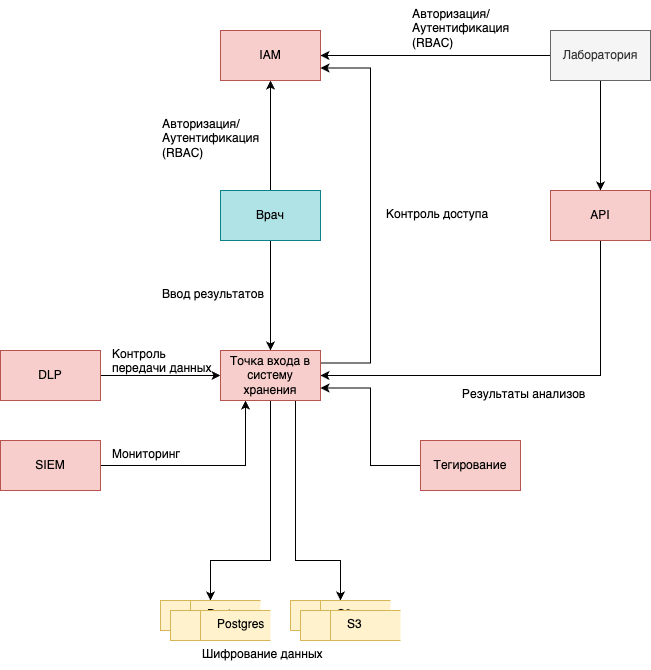

The diagram above was exported from draw.io. Its source (the exported page's mxGraphModel, read from the mxfile embedded in the PNG):
<mxGraphModel dx="1521" dy="-185" grid="1" gridSize="10" guides="1" tooltips="1" connect="1" arrows="1" fold="1" page="1" pageScale="1" pageWidth="827" pageHeight="1169" math="0" shadow="0">
  <root>
    <mxCell id="bkpjM55Ayrw1I2s300PP-0" />
    <mxCell id="bkpjM55Ayrw1I2s300PP-1" parent="bkpjM55Ayrw1I2s300PP-0" />
    <mxCell id="bkpjM55Ayrw1I2s300PP-4" style="edgeStyle=orthogonalEdgeStyle;rounded=0;orthogonalLoop=1;jettySize=auto;html=1;exitX=0.5;exitY=1;exitDx=0;exitDy=0;entryX=0.5;entryY=0;entryDx=0;entryDy=0;" edge="1" parent="bkpjM55Ayrw1I2s300PP-1" source="bkpjM55Ayrw1I2s300PP-5" target="OiLvTgojJ3MyHtZET5q2-3">
      <mxGeometry relative="1" as="geometry">
        <mxPoint x="300" y="1770" as="targetPoint" />
      </mxGeometry>
    </mxCell>
    <mxCell id="OiLvTgojJ3MyHtZET5q2-11" style="edgeStyle=orthogonalEdgeStyle;rounded=0;orthogonalLoop=1;jettySize=auto;html=1;entryX=0.5;entryY=1;entryDx=0;entryDy=0;" edge="1" parent="bkpjM55Ayrw1I2s300PP-1" source="bkpjM55Ayrw1I2s300PP-5" target="OiLvTgojJ3MyHtZET5q2-0">
      <mxGeometry relative="1" as="geometry" />
    </mxCell>
    <mxCell id="bkpjM55Ayrw1I2s300PP-5" value="Врач" style="html=1;dashed=0;whiteSpace=wrap;fillColor=#b0e3e6;strokeColor=#0e8088;" vertex="1" parent="bkpjM55Ayrw1I2s300PP-1">
      <mxGeometry x="250" y="1630" width="100" height="50" as="geometry" />
    </mxCell>
    <mxCell id="bkpjM55Ayrw1I2s300PP-9" value="Ввод результатов" style="text;whiteSpace=wrap;" vertex="1" parent="bkpjM55Ayrw1I2s300PP-1">
      <mxGeometry x="190" y="1720" width="155" height="30" as="geometry" />
    </mxCell>
    <mxCell id="OiLvTgojJ3MyHtZET5q2-0" value="IAM" style="html=1;dashed=0;whiteSpace=wrap;fillColor=#f8cecc;strokeColor=#b85450;" vertex="1" parent="bkpjM55Ayrw1I2s300PP-1">
      <mxGeometry x="250" y="1470" width="100" height="50" as="geometry" />
    </mxCell>
    <mxCell id="OiLvTgojJ3MyHtZET5q2-16" style="edgeStyle=orthogonalEdgeStyle;rounded=0;orthogonalLoop=1;jettySize=auto;html=1;entryX=0;entryY=0.5;entryDx=0;entryDy=0;" edge="1" parent="bkpjM55Ayrw1I2s300PP-1" source="OiLvTgojJ3MyHtZET5q2-1" target="OiLvTgojJ3MyHtZET5q2-3">
      <mxGeometry relative="1" as="geometry" />
    </mxCell>
    <mxCell id="OiLvTgojJ3MyHtZET5q2-1" value="DLP" style="html=1;dashed=0;whiteSpace=wrap;fillColor=#f8cecc;strokeColor=#b85450;" vertex="1" parent="bkpjM55Ayrw1I2s300PP-1">
      <mxGeometry x="30" y="1790" width="100" height="50" as="geometry" />
    </mxCell>
    <mxCell id="OiLvTgojJ3MyHtZET5q2-17" style="edgeStyle=orthogonalEdgeStyle;rounded=0;orthogonalLoop=1;jettySize=auto;html=1;entryX=0.25;entryY=1;entryDx=0;entryDy=0;" edge="1" parent="bkpjM55Ayrw1I2s300PP-1" source="OiLvTgojJ3MyHtZET5q2-2" target="OiLvTgojJ3MyHtZET5q2-3">
      <mxGeometry relative="1" as="geometry" />
    </mxCell>
    <mxCell id="OiLvTgojJ3MyHtZET5q2-2" value="SIEM" style="html=1;dashed=0;whiteSpace=wrap;fillColor=#f8cecc;strokeColor=#b85450;" vertex="1" parent="bkpjM55Ayrw1I2s300PP-1">
      <mxGeometry x="30" y="1880" width="100" height="50" as="geometry" />
    </mxCell>
    <mxCell id="OiLvTgojJ3MyHtZET5q2-15" style="edgeStyle=orthogonalEdgeStyle;rounded=0;orthogonalLoop=1;jettySize=auto;html=1;exitX=1;exitY=0.25;exitDx=0;exitDy=0;entryX=1;entryY=0.75;entryDx=0;entryDy=0;" edge="1" parent="bkpjM55Ayrw1I2s300PP-1" source="OiLvTgojJ3MyHtZET5q2-3" target="OiLvTgojJ3MyHtZET5q2-0">
      <mxGeometry relative="1" as="geometry">
        <Array as="points">
          <mxPoint x="400" y="1803" />
          <mxPoint x="400" y="1508" />
        </Array>
      </mxGeometry>
    </mxCell>
    <mxCell id="0eftpxC9spt3t-7rcmHk-5" style="edgeStyle=orthogonalEdgeStyle;rounded=0;orthogonalLoop=1;jettySize=auto;html=1;exitX=0.75;exitY=1;exitDx=0;exitDy=0;" edge="1" parent="bkpjM55Ayrw1I2s300PP-1" source="OiLvTgojJ3MyHtZET5q2-3" target="0eftpxC9spt3t-7rcmHk-2">
      <mxGeometry relative="1" as="geometry">
        <Array as="points">
          <mxPoint x="325" y="2000" />
          <mxPoint x="370" y="2000" />
        </Array>
      </mxGeometry>
    </mxCell>
    <mxCell id="0eftpxC9spt3t-7rcmHk-6" style="edgeStyle=orthogonalEdgeStyle;rounded=0;orthogonalLoop=1;jettySize=auto;html=1;" edge="1" parent="bkpjM55Ayrw1I2s300PP-1" source="OiLvTgojJ3MyHtZET5q2-3" target="0eftpxC9spt3t-7rcmHk-0">
      <mxGeometry relative="1" as="geometry">
        <Array as="points">
          <mxPoint x="300" y="2000" />
          <mxPoint x="240" y="2000" />
        </Array>
      </mxGeometry>
    </mxCell>
    <mxCell id="OiLvTgojJ3MyHtZET5q2-3" value="Точка входа в систему хранения" style="html=1;dashed=0;whiteSpace=wrap;fillColor=#f8cecc;strokeColor=#b85450;" vertex="1" parent="bkpjM55Ayrw1I2s300PP-1">
      <mxGeometry x="250" y="1790" width="100" height="50" as="geometry" />
    </mxCell>
    <mxCell id="OiLvTgojJ3MyHtZET5q2-4" value="Контроль передачи данных" style="text;whiteSpace=wrap;" vertex="1" parent="bkpjM55Ayrw1I2s300PP-1">
      <mxGeometry x="140" y="1780" width="110" height="30" as="geometry" />
    </mxCell>
    <mxCell id="OiLvTgojJ3MyHtZET5q2-5" value="Мониторинг" style="text;whiteSpace=wrap;" vertex="1" parent="bkpjM55Ayrw1I2s300PP-1">
      <mxGeometry x="140" y="1880" width="90" height="30" as="geometry" />
    </mxCell>
    <mxCell id="OiLvTgojJ3MyHtZET5q2-6" value="Авторизация/Аутентификация (RBAC)" style="text;whiteSpace=wrap;" vertex="1" parent="bkpjM55Ayrw1I2s300PP-1">
      <mxGeometry x="440" y="1440" width="90" height="30" as="geometry" />
    </mxCell>
    <mxCell id="OiLvTgojJ3MyHtZET5q2-7" value="Контроль доступа" style="text;whiteSpace=wrap;" vertex="1" parent="bkpjM55Ayrw1I2s300PP-1">
      <mxGeometry x="413.5" y="1640" width="110" height="30" as="geometry" />
    </mxCell>
    <mxCell id="OiLvTgojJ3MyHtZET5q2-13" style="edgeStyle=orthogonalEdgeStyle;rounded=0;orthogonalLoop=1;jettySize=auto;html=1;entryX=1;entryY=0.5;entryDx=0;entryDy=0;exitX=0.5;exitY=1;exitDx=0;exitDy=0;" edge="1" parent="bkpjM55Ayrw1I2s300PP-1" source="OiLvTgojJ3MyHtZET5q2-8" target="OiLvTgojJ3MyHtZET5q2-3">
      <mxGeometry relative="1" as="geometry" />
    </mxCell>
    <mxCell id="OiLvTgojJ3MyHtZET5q2-8" value="API" style="html=1;dashed=0;whiteSpace=wrap;fillColor=#f8cecc;strokeColor=#b85450;" vertex="1" parent="bkpjM55Ayrw1I2s300PP-1">
      <mxGeometry x="580" y="1630" width="100" height="50" as="geometry" />
    </mxCell>
    <mxCell id="OiLvTgojJ3MyHtZET5q2-10" style="edgeStyle=orthogonalEdgeStyle;rounded=0;orthogonalLoop=1;jettySize=auto;html=1;" edge="1" parent="bkpjM55Ayrw1I2s300PP-1" source="OiLvTgojJ3MyHtZET5q2-9" target="OiLvTgojJ3MyHtZET5q2-8">
      <mxGeometry relative="1" as="geometry" />
    </mxCell>
    <mxCell id="0eftpxC9spt3t-7rcmHk-7" style="edgeStyle=orthogonalEdgeStyle;rounded=0;orthogonalLoop=1;jettySize=auto;html=1;entryX=1;entryY=0.5;entryDx=0;entryDy=0;" edge="1" parent="bkpjM55Ayrw1I2s300PP-1" source="OiLvTgojJ3MyHtZET5q2-9" target="OiLvTgojJ3MyHtZET5q2-0">
      <mxGeometry relative="1" as="geometry" />
    </mxCell>
    <mxCell id="OiLvTgojJ3MyHtZET5q2-9" value="Лаборатория" style="html=1;dashed=0;whiteSpace=wrap;fillColor=#f5f5f5;strokeColor=#666666;fontColor=#333333;" vertex="1" parent="bkpjM55Ayrw1I2s300PP-1">
      <mxGeometry x="580" y="1470" width="100" height="50" as="geometry" />
    </mxCell>
    <mxCell id="OiLvTgojJ3MyHtZET5q2-14" value="Результаты анализов" style="text;whiteSpace=wrap;" vertex="1" parent="bkpjM55Ayrw1I2s300PP-1">
      <mxGeometry x="490" y="1820" width="155" height="30" as="geometry" />
    </mxCell>
    <mxCell id="0eftpxC9spt3t-7rcmHk-0" value="" style="html=1;dashed=0;whiteSpace=wrap;shape=mxgraph.dfd.dataStoreID;align=left;spacingLeft=3;points=[[0,0],[0.5,0],[1,0],[0,0.5],[1,0.5],[0,1],[0.5,1],[1,1]];fillColor=#fff2cc;strokeColor=#d6b656;" vertex="1" parent="bkpjM55Ayrw1I2s300PP-1">
      <mxGeometry x="190" y="2040" width="100" height="30" as="geometry" />
    </mxCell>
    <mxCell id="0eftpxC9spt3t-7rcmHk-1" value="Postgres" style="text;whiteSpace=wrap;" vertex="1" parent="bkpjM55Ayrw1I2s300PP-1">
      <mxGeometry x="235" y="2040" width="30" height="30" as="geometry" />
    </mxCell>
    <mxCell id="0eftpxC9spt3t-7rcmHk-2" value="" style="html=1;dashed=0;whiteSpace=wrap;shape=mxgraph.dfd.dataStoreID;align=left;spacingLeft=3;points=[[0,0],[0.5,0],[1,0],[0,0.5],[1,0.5],[0,1],[0.5,1],[1,1]];fillColor=#fff2cc;strokeColor=#d6b656;" vertex="1" parent="bkpjM55Ayrw1I2s300PP-1">
      <mxGeometry x="320" y="2040" width="100" height="30" as="geometry" />
    </mxCell>
    <mxCell id="0eftpxC9spt3t-7rcmHk-3" value="S3" style="text;whiteSpace=wrap;" vertex="1" parent="bkpjM55Ayrw1I2s300PP-1">
      <mxGeometry x="365" y="2040" width="35" height="30" as="geometry" />
    </mxCell>
    <mxCell id="0eftpxC9spt3t-7rcmHk-8" value="Авторизация/Аутентификация (RBAC)" style="text;whiteSpace=wrap;" vertex="1" parent="bkpjM55Ayrw1I2s300PP-1">
      <mxGeometry x="190" y="1550" width="90" height="30" as="geometry" />
    </mxCell>
    <mxCell id="0eftpxC9spt3t-7rcmHk-9" value="Шифрование данных" style="text;whiteSpace=wrap;" vertex="1" parent="bkpjM55Ayrw1I2s300PP-1">
      <mxGeometry x="230" y="2080" width="155" height="30" as="geometry" />
    </mxCell>
    <mxCell id="KgVIOnR_GpMNDGzMKrmE-1" style="edgeStyle=orthogonalEdgeStyle;rounded=0;orthogonalLoop=1;jettySize=auto;html=1;entryX=1;entryY=0.75;entryDx=0;entryDy=0;" edge="1" parent="bkpjM55Ayrw1I2s300PP-1" source="KgVIOnR_GpMNDGzMKrmE-0" target="OiLvTgojJ3MyHtZET5q2-3">
      <mxGeometry relative="1" as="geometry" />
    </mxCell>
    <mxCell id="KgVIOnR_GpMNDGzMKrmE-0" value="Тегирование" style="html=1;dashed=0;whiteSpace=wrap;fillColor=#f8cecc;strokeColor=#b85450;" vertex="1" parent="bkpjM55Ayrw1I2s300PP-1">
      <mxGeometry x="450" y="1880" width="100" height="50" as="geometry" />
    </mxCell>
    <mxCell id="KgVIOnR_GpMNDGzMKrmE-2" value="" style="html=1;dashed=0;whiteSpace=wrap;shape=mxgraph.dfd.dataStoreID;align=left;spacingLeft=3;points=[[0,0],[0.5,0],[1,0],[0,0.5],[1,0.5],[0,1],[0.5,1],[1,1]];fillColor=#fff2cc;strokeColor=#d6b656;" vertex="1" parent="bkpjM55Ayrw1I2s300PP-1">
      <mxGeometry x="200" y="2050" width="100" height="30" as="geometry" />
    </mxCell>
    <mxCell id="KgVIOnR_GpMNDGzMKrmE-3" value="Postgres" style="text;whiteSpace=wrap;" vertex="1" parent="bkpjM55Ayrw1I2s300PP-1">
      <mxGeometry x="245" y="2050" width="30" height="30" as="geometry" />
    </mxCell>
    <mxCell id="KgVIOnR_GpMNDGzMKrmE-4" value="" style="html=1;dashed=0;whiteSpace=wrap;shape=mxgraph.dfd.dataStoreID;align=left;spacingLeft=3;points=[[0,0],[0.5,0],[1,0],[0,0.5],[1,0.5],[0,1],[0.5,1],[1,1]];fillColor=#fff2cc;strokeColor=#d6b656;" vertex="1" parent="bkpjM55Ayrw1I2s300PP-1">
      <mxGeometry x="330" y="2050" width="100" height="30" as="geometry" />
    </mxCell>
    <mxCell id="KgVIOnR_GpMNDGzMKrmE-5" value="S3" style="text;whiteSpace=wrap;" vertex="1" parent="bkpjM55Ayrw1I2s300PP-1">
      <mxGeometry x="375" y="2050" width="35" height="30" as="geometry" />
    </mxCell>
  </root>
</mxGraphModel>